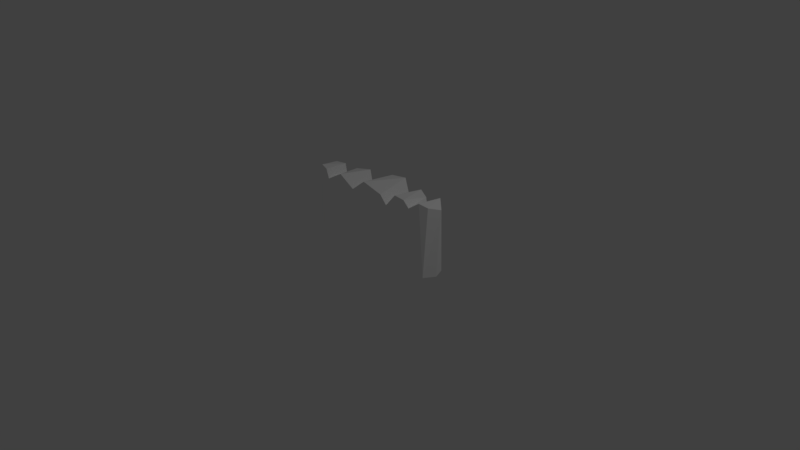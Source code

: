 # Source: molnenFinal2.blend  (saved by Blender 2.77.0; exported with 4.5.12 LTS)
import bpy
from mathutils import Matrix  # noqa: F401  (used for matrix-valued properties, if any)

bpy.ops.wm.read_factory_settings(use_empty=True)
scene = bpy.context.scene
scene.name = 'Scene'

# ---- collections
col_collection_1 = bpy.data.collections.new('Collection 1'); scene.collection.children.link(col_collection_1)

# ---- materials (node trees are filled in below, after node groups)
mat_molnvitt = bpy.data.materials.new('molnvitt')
mat_molnvitt.alpha_threshold = 0.0
mat_molnvitt.use_transparent_shadow = False
mat_molnvitt.diffuse_color = (1.0, 1.0, 1.0, 1.0)
mat_molnvitt.roughness = 0.5
mat_molnvitt.specular_intensity = 0.0

# ---- material node trees

# ---- world
world_world = bpy.data.worlds.new('World'); scene.world = world_world
world_world.color = (0.05088, 0.05088, 0.05088)
world_world.use_sun_shadow = False
world_world.sun_shadow_jitter_overblur = 0.0
world_world.cycles.sampling_method = 'MANUAL'

# ---- cameras
cam_camera = bpy.data.cameras.new('Camera')
cam_camera.clip_end = 100.0
cam_camera.lens = 35.0
cam_camera.sensor_width = 32.0
cam_camera.sensor_height = 18.0
cam_camera.ortho_scale = 7.314
cam_camera.dof.focus_distance = 0.0
cam_camera.dof.aperture_fstop = 128.0

# ---- lights
light_lamp = bpy.data.lights.new('Lamp', 'POINT')
light_lamp.transmission_factor = 0.0
light_lamp.cutoff_distance = 30.0
light_lamp.energy = 100.0
light_lamp.shadow_buffer_clip_start = 1.001
light_lamp.shadow_soft_size = 0.1
light_lamp.shadow_maximum_resolution = 0.006
light_lamp.use_absolute_resolution = True

# ---- meshes
me_moln_sn_boll2 = bpy.data.meshes.new('Moln Snöboll2')
me_moln_sn_boll2.from_pydata([(0.6622, 0.2549, 0.8109), (0.6492, 0.2841, 0.8328), (0.6622, 0.0007888, 0.8109), (0.6322, 0.0006342, 0.8606), (0.6314, 0.312, 0.8555), (0.6086, 0.3376, 0.8772), (0.592, 8.319e-05, 0.9164), (0.581, 0.3601, 0.8963), (0.5443, 7.324e-05, 0.9403), (0.5473, 0.3789, 0.9119), (0.5083, 0.3921, 0.9218), (0.4922, 0.0003504, 0.9404), (0.4877, 0.3958, 0.9239), (0.467, 0.3976, 0.924), (0.4391, 2.633e-06, 0.9509), (0.4466, 0.3974, 0.9221), (0.4268, 0.3953, 0.9182), (0.3885, 7.423e-05, 0.932), (0.3885, 0.3859, 0.9047), (0.3542, 0.3706, 0.8845), (0.3436, 0.0004606, 0.8888), (0.3258, 0.3517, 0.8596), (0.3073, 3.993e-05, 0.866), (0.3034, 0.3315, 0.8317), (0.2857, 0.3105, 0.8052), (0.2821, 0.0003775, 0.8063), (0.2738, 0.2927, 0.7684), (0.2695, 0.0004892, 0.7504), (0.2702, 0.286, 0.7665), (0.2684, 0.2828, 0.7435), (0.2684, 0.2826, 0.7321), (0.2704, 0.0007888, 0.6858), (0.2704, 0.2865, 0.6958), (0.989, 0.1736, 0.8571), (0.9883, 0.1897, 0.8488), (0.9888, 0.1647, 0.8583), (0.9881, 0.1563, 0.8487), (0.9862, 0.2047, 0.8581), (0.9856, 0.1393, 0.8674), (0.9785, 0.2331, 0.8805), (0.9762, 0.1084, 0.873), (0.9665, 0.259, 0.9004), (0.9619, 0.08052, 0.8986), (0.9507, 0.2824, 0.9065), (0.942, 0.05501, 0.9302), (0.9297, 0.3045, 0.9113), (0.9168, 0.03263, 0.9484), (0.9055, 0.3224, 0.9261), (0.8874, 0.01557, 0.9637), (0.877, 0.3363, 0.9372), (0.8705, 0.008986, 0.9667), (0.8613, 0.3414, 0.941), (0.8526, 0.004012, 0.9716), (0.8449, 0.345, 0.9433), (0.8342, 0.001195, 0.9667), (0.8282, 0.347, 0.944), (0.8157, 9.288e-05, 0.97), (0.8115, 0.3475, 0.9431), (0.7954, 0.3463, 0.9406), (0.7733, 0.0002794, 0.954), (0.7798, 0.3437, 0.9367), (0.7498, 0.3345, 0.9245), (0.7345, 0.0005146, 0.9259), (0.7234, 0.3209, 0.9074), (0.7018, 0.0002062, 0.9093), (0.7017, 0.3048, 0.887), (0.6847, 0.2877, 0.8646), (0.6772, 0.0004754, 0.8635), (0.6713, 0.2701, 0.8389), (-0.8563, 0.3146, 0.7633), (-0.8545, 0.3169, 0.7951), (-0.8563, 0.0001022, 0.7895), (-0.854, 0.0006429, 0.7969), (-0.8539, 0.3177, 0.8136), (-0.8545, 0.3174, 0.799), (-0.8563, 0.3146, 0.8109), (-0.8582, 0.0003088, 0.8374), (-0.8642, 0.3183, 0.8361), (-0.8687, 0.0003006, 0.8639), (-0.8771, 0.3233, 0.8587), (-0.8848, 0.0005886, 0.8759), (-0.894, 0.3281, 0.8775), (-0.9058, 0.000339, 0.9042), (-0.9152, 0.3314, 0.893), (-0.9305, 0.0001344, 0.9255), (-0.9395, 0.3319, 0.9037), (-0.9483, 0.001351, 0.9219), (-0.9646, 0.3286, 0.9088), (-0.9661, 0.004129, 0.9291), (-0.9837, 0.008897, 0.9352), (-0.9893, 0.3213, 0.9086), (-1.001, 0.01601, 0.9255), (-1.013, 0.3102, 0.9037), (-1.017, 0.02463, 0.9254), (-1.034, 0.296, 0.895), (-1.032, 0.03483, 0.9182), (-1.051, 0.2803, 0.8839), (-1.056, 0.05752, 0.8977), (-1.076, 0.245, 0.8572), (-1.074, 0.08261, 0.8803), (-1.086, 0.1096, 0.8463), (-1.091, 0.2073, 0.8291), (-1.093, 0.1365, 0.827), (-1.095, 0.1875, 0.8431), (-1.095, 0.1499, 0.8396), (-1.096, 0.1779, 0.8167), (-1.096, 0.1575, 0.8345), (-1.096, 0.1722, 0.8209), (-1.096, 0.1658, 0.8371), (-0.3695, 0.0007888, 0.7633), (-0.3695, 0.3138, 0.7923), (-0.4192, 0.0005887, 0.8191), (-0.4109, 0.3678, 0.8048), (-0.4365, 0.3907, 0.824), (-0.4784, 0.0004905, 0.8591), (-0.4663, 0.4113, 0.8417), (-0.4997, 0.4285, 0.8568), (-0.5439, 0.0001233, 0.8956), (-0.536, 0.4414, 0.8682), (-0.5741, 0.4493, 0.8753), (-0.6129, 9.364e-05, 0.9043), (-0.6129, 0.452, 0.8778), (-0.6516, 0.4493, 0.8753), (-0.6818, 0.0003819, 0.8857), (-0.6897, 0.4414, 0.8682), (-0.726, 0.4285, 0.8568), (-0.7474, 0.0003529, 0.8644), (-0.7594, 0.4113, 0.8417), (-0.7892, 0.3907, 0.824), (-0.8065, 0.0007888, 0.8115), (-0.8148, 0.3678, 0.8048), (0.2629, 0.2718, 0.7134), (0.2559, 0.2545, 0.7377), (0.2354, 0.0002018, 0.7797), (0.2502, 0.3344, 0.7463), (0.2427, 0.3579, 0.7696), (0.2569, 0.2676, 0.7482), (0.2566, 0.2959, 0.7341), (0.2552, 0.3091, 0.7398), (0.2572, 0.282, 0.7331), (0.2229, 0.4004, 0.7957), (0.1856, 0.0001333, 0.8444), (0.1972, 0.4405, 0.7875), (0.1663, 0.4752, 0.8176), (0.1234, 0.0002346, 0.8902), (0.1289, 0.5063, 0.8457), (0.0846, 0.5328, 0.8706), (0.05185, 9.461e-06, 0.9336), (0.03466, 0.5523, 0.8897), (-0.02562, 0.0002299, 0.9434), (-0.01888, 0.5633, 0.9014), (-0.07353, 0.5652, 0.9049), (-0.1052, 0.0001098, 0.9488), (-0.1283, 0.5575, 0.9), (-0.183, 0.0001949, 0.9288), (-0.1808, 0.5407, 0.8872), (-0.2285, 0.5157, 0.8677), (-0.2553, 0.0001905, 0.8956), (-0.2695, 0.4848, 0.844), (-0.3035, 0.4496, 0.8181), (-0.3185, 0.0002512, 0.8449), (-0.3321, 0.4091, 0.7907), (-0.3544, 0.3639, 0.7646), (0.2559, 0.2554, -0.04984), (0.2797, 0.3026, -0.04984), (0.3142, 0.3425, -0.04984), (0.3574, 0.3729, -0.04984), (0.4067, 0.3918, -0.04984), (0.4591, 0.3972, -0.00733), (0.5115, 0.3909, -0.01498), (0.5607, 0.3717, -0.003822), (0.6039, 0.3413, -0.003813), (0.6384, 0.3013, -0.003422), (0.6622, 0.2544, -0.01054), (0.6868, 0.2895, -0.004363), (0.7194, 0.3176, -0.001564), (0.7578, 0.337, -0.006964), (0.7998, 0.3462, -0.007197), (0.8428, 0.3447, -0.004822), (0.8841, 0.3327, -0.00111), (0.9212, 0.3109, -0.0008291), (0.9518, 0.2807, -0.0001989), (0.9741, 0.2439, 0.0), (0.9865, 0.2027, 0.0), (0.9885, 0.1598, 0.0), (0.9798, 0.1176, 0.0), (0.9611, 0.07894, 0.0), (0.9333, 0.04606, 0.0), (0.8984, 0.02101, 0.0), (0.8583, 0.005334, 0.0), (0.8157, 0.0, 0.0), (-0.9305, 0.0, 0.0), (-0.8563, 0.3138, -0.001658), (-0.8109, 0.3709, -0.00347), (-0.7526, 0.4145, -0.0003544), (-0.6851, 0.4419, -0.0005774), (-0.6129, 0.4514, -0.005302), (-0.5406, 0.4422, -0.01158), (-0.4731, 0.4145, -0.001078), (-0.4148, 0.3714, -0.02069), (-0.3695, 0.3151, -0.04984), (-0.3449, 0.3846, -0.02382), (-0.3049, 0.4467, -0.00278), (-0.2515, 0.4984, -0.0001495), (-0.1876, 0.5366, -0.00517), (-0.1167, 0.559, -0.01032), (-0.04249, 0.5641, -0.004355), (0.0309, 0.5523, -0.008721), (0.09957, 0.5238, -0.007666), (0.1598, 0.4804, -0.0161), (0.2084, 0.4241, -0.01306), (0.2427, 0.3579, -0.004066), (0.2525, 0.3246, -0.01973), (0.257, 0.2892, -0.0005328), (-1.096, 0.1615, 0.0), (-1.092, 0.2038, 0.0), (-1.077, 0.2436, 0.0), (-1.052, 0.2783, 0.0), (-1.019, 0.3056, 0.0), (-0.9807, 0.3236, 0.0), (-0.9389, 0.3312, 0.0), (-0.8964, 0.3278, -4.485e-06), (-1.09, 0.1194, 0.0), (-1.073, 0.08044, 0.0), (-1.046, 0.04706, 0.0), (-1.012, 0.0215, 0.0), (-0.9727, 0.005466, 0.0)], [], [(0, 1, 2), (2, 1, 3), (3, 1, 4), (3, 4, 5), (3, 5, 6), (6, 5, 7), (6, 7, 8), (8, 7, 9), (8, 9, 10), (8, 10, 11), (11, 10, 12), (11, 12, 13), (11, 13, 14), (14, 13, 15), (14, 15, 16), (14, 16, 17), (17, 16, 18), (17, 18, 19), (17, 19, 20), (20, 19, 21), (20, 21, 22), (22, 21, 23), (22, 23, 24), (22, 24, 25), (25, 24, 26), (25, 26, 27), (27, 26, 28), (27, 28, 29), (29, 30, 27), (27, 30, 31), (31, 30, 32), (33, 34, 35), (35, 34, 36), (36, 34, 37), (36, 37, 38), (38, 37, 39), (38, 39, 40), (40, 39, 41), (40, 41, 42), (42, 41, 43), (42, 43, 44), (44, 43, 45), (44, 45, 46), (46, 45, 47), (46, 47, 48), (48, 47, 49), (48, 49, 50), (50, 49, 51), (50, 51, 52), (52, 51, 53), (52, 53, 54), (54, 53, 55), (54, 55, 56), (56, 55, 57), (56, 57, 58), (56, 58, 59), (59, 58, 60), (59, 60, 61), (59, 61, 62), (62, 61, 63), (62, 63, 64), (64, 63, 65), (64, 65, 66), (64, 66, 67), (67, 66, 68), (67, 68, 2), (2, 68, 0), (69, 70, 71), (71, 70, 72), (72, 70, 73), (72, 73, 74), (74, 75, 72), (72, 75, 76), (76, 75, 77), (76, 77, 78), (78, 77, 79), (78, 79, 80), (80, 79, 81), (80, 81, 82), (82, 81, 83), (82, 83, 84), (84, 83, 85), (84, 85, 86), (86, 85, 87), (86, 87, 88), (88, 87, 89), (89, 87, 90), (89, 90, 91), (91, 90, 92), (91, 92, 93), (93, 92, 94), (93, 94, 95), (95, 94, 96), (95, 96, 97), (97, 96, 98), (97, 98, 99), (99, 98, 100), (100, 98, 101), (100, 101, 102), (102, 101, 103), (102, 103, 104), (104, 103, 105), (104, 105, 106), (106, 105, 107), (106, 107, 108), (109, 110, 111), (111, 110, 112), (111, 112, 113), (111, 113, 114), (114, 113, 115), (114, 115, 116), (114, 116, 117), (117, 116, 118), (117, 118, 119), (117, 119, 120), (120, 119, 121), (120, 121, 122), (120, 122, 123), (123, 122, 124), (123, 124, 125), (123, 125, 126), (126, 125, 127), (126, 127, 128), (126, 128, 129), (129, 128, 130), (129, 130, 69), (69, 71, 129), (32, 131, 31), (31, 131, 132), (31, 132, 133), (133, 132, 134), (133, 134, 135), (136, 137, 132), (132, 137, 138), (132, 138, 134), (136, 139, 137), (135, 140, 133), (133, 140, 141), (141, 140, 142), (141, 142, 143), (141, 143, 144), (144, 143, 145), (144, 145, 146), (144, 146, 147), (147, 146, 148), (147, 148, 149), (149, 148, 150), (149, 150, 151), (149, 151, 152), (152, 151, 153), (152, 153, 154), (154, 153, 155), (154, 155, 156), (154, 156, 157), (157, 156, 158), (157, 158, 159), (157, 159, 160), (160, 159, 161), (160, 161, 162), (110, 109, 162), (162, 109, 160), (132, 131, 163), (163, 131, 32), (163, 32, 164), (164, 32, 26), (164, 26, 24), (26, 32, 28), (28, 32, 30), (28, 30, 29), (24, 23, 164), (164, 23, 165), (165, 23, 21), (165, 21, 166), (166, 21, 19), (166, 19, 18), (166, 18, 167), (167, 18, 16), (167, 16, 168), (168, 16, 15), (168, 15, 13), (13, 12, 168), (168, 12, 169), (169, 12, 10), (169, 10, 9), (169, 9, 170), (170, 9, 7), (170, 7, 171), (171, 7, 5), (171, 5, 4), (171, 4, 172), (172, 4, 1), (172, 1, 173), (173, 1, 0), (69, 75, 70), (70, 75, 74), (70, 74, 73), (0, 68, 173), (173, 68, 174), (174, 68, 66), (174, 66, 65), (174, 65, 175), (175, 65, 63), (175, 63, 61), (175, 61, 176), (176, 61, 60), (176, 60, 177), (177, 60, 58), (177, 58, 57), (57, 55, 177), (177, 55, 178), (178, 55, 53), (178, 53, 51), (178, 51, 179), (179, 51, 49), (179, 49, 47), (179, 47, 180), (180, 47, 45), (180, 45, 181), (181, 45, 43), (181, 43, 41), (181, 41, 182), (182, 41, 39), (182, 39, 183), (183, 39, 37), (183, 37, 34), (34, 33, 183), (183, 33, 184), (184, 33, 35), (184, 35, 36), (36, 38, 184), (184, 38, 185), (185, 38, 40), (185, 40, 186), (186, 40, 42), (186, 42, 44), (186, 44, 187), (187, 44, 46), (187, 46, 188), (188, 46, 48), (188, 48, 50), (188, 50, 189), (189, 50, 52), (189, 52, 54), (56, 190, 54), (54, 190, 189), (59, 62, 56), (56, 62, 64), (56, 64, 67), (67, 2, 56), (56, 2, 190), (190, 2, 31), (190, 31, 191), (191, 31, 109), (191, 109, 71), (71, 109, 129), (129, 109, 111), (129, 111, 126), (126, 111, 114), (126, 114, 123), (123, 114, 117), (123, 117, 120), (3, 22, 2), (2, 22, 25), (2, 25, 27), (22, 3, 20), (20, 3, 6), (20, 6, 17), (17, 6, 8), (17, 8, 14), (14, 8, 11), (27, 31, 2), (31, 133, 109), (109, 133, 141), (109, 141, 160), (160, 141, 144), (160, 144, 157), (157, 144, 147), (157, 147, 154), (154, 147, 149), (154, 149, 152), (191, 71, 84), (84, 71, 72), (84, 72, 76), (76, 78, 84), (84, 78, 80), (84, 80, 82), (69, 130, 192), (192, 130, 193), (193, 130, 128), (193, 128, 194), (194, 128, 127), (194, 127, 125), (194, 125, 195), (195, 125, 124), (195, 124, 122), (195, 122, 196), (196, 122, 121), (196, 121, 119), (196, 119, 197), (197, 119, 118), (197, 118, 116), (197, 116, 198), (198, 116, 115), (198, 115, 113), (198, 113, 199), (199, 113, 112), (199, 112, 110), (110, 200, 199), (110, 162, 200), (200, 162, 201), (201, 162, 161), (201, 161, 202), (202, 161, 159), (202, 159, 158), (202, 158, 203), (203, 158, 156), (203, 156, 204), (204, 156, 155), (204, 155, 153), (204, 153, 205), (205, 153, 151), (205, 151, 206), (206, 151, 150), (206, 150, 207), (207, 150, 148), (207, 148, 146), (207, 146, 208), (208, 146, 145), (208, 145, 209), (209, 145, 143), (209, 143, 142), (209, 142, 210), (210, 142, 140), (210, 140, 211), (211, 140, 135), (135, 134, 211), (211, 134, 212), (212, 134, 138), (212, 138, 213), (213, 138, 137), (213, 137, 139), (139, 136, 213), (213, 136, 163), (163, 136, 132), (106, 108, 214), (214, 108, 107), (214, 107, 105), (105, 103, 214), (214, 103, 215), (215, 103, 101), (215, 101, 216), (216, 101, 98), (216, 98, 217), (217, 98, 96), (217, 96, 94), (217, 94, 218), (218, 94, 92), (218, 92, 90), (218, 90, 219), (219, 90, 87), (219, 87, 220), (220, 87, 85), (220, 85, 83), (220, 83, 221), (221, 83, 81), (221, 81, 79), (221, 79, 192), (192, 79, 77), (192, 77, 69), (69, 77, 75), (222, 102, 214), (214, 102, 104), (214, 104, 106), (102, 222, 100), (100, 222, 223), (100, 223, 99), (99, 223, 97), (97, 223, 224), (97, 224, 95), (95, 224, 225), (95, 225, 93), (93, 225, 226), (93, 226, 91), (91, 226, 89), (89, 226, 88), (88, 226, 86), (86, 226, 191), (86, 191, 84), (226, 225, 191), (191, 225, 224), (191, 224, 223), (223, 222, 191), (191, 222, 192), (191, 192, 200), (200, 192, 199), (199, 192, 193), (199, 193, 198), (198, 193, 194), (198, 194, 197), (197, 194, 195), (197, 195, 196), (222, 214, 192), (192, 214, 215), (192, 215, 216), (216, 217, 192), (192, 217, 218), (192, 218, 219), (220, 221, 219), (219, 221, 192), (201, 211, 200), (200, 211, 212), (200, 212, 213), (211, 201, 210), (210, 201, 202), (210, 202, 209), (209, 202, 203), (209, 203, 208), (208, 203, 204), (208, 204, 207), (207, 204, 205), (207, 205, 206), (213, 163, 200), (200, 163, 191), (164, 172, 163), (163, 172, 173), (163, 173, 190), (190, 173, 186), (190, 186, 187), (172, 164, 171), (171, 164, 165), (171, 165, 170), (170, 165, 166), (170, 166, 169), (169, 166, 167), (169, 167, 168), (174, 181, 173), (173, 181, 182), (173, 182, 183), (181, 174, 180), (180, 174, 175), (180, 175, 179), (179, 175, 176), (179, 176, 178), (178, 176, 177), (183, 184, 173), (173, 184, 185), (173, 185, 186), (187, 188, 190), (190, 188, 189), (190, 191, 163)])
me_moln_sn_boll2.materials.append(mat_molnvitt)
me_moln_sn_boll2.use_remesh_preserve_volume = False
me_moln_sn_boll2.use_remesh_preserve_attributes = False
me_moln_sn_boll2.use_mirror_vertex_groups = False
me_moln_sn_boll2.update()

# ---- objects
ob_moln_sn_boll2 = bpy.data.objects.new('Moln Snöboll2', me_moln_sn_boll2)
ob_lamp = bpy.data.objects.new('Lamp', light_lamp)
ob_camera = bpy.data.objects.new('Camera', cam_camera)

# ---- transforms, parenting, visibility, modifiers, constraints
ob_moln_sn_boll2.location = (-0.02481, 0.0, 0.0)
ob_moln_sn_boll2.rotation_euler = (-0.02618, 0.0, 0.0)
ob_moln_sn_boll2.lineart.crease_threshold = 0.0
_m = ob_moln_sn_boll2.modifiers.new('Decimate', 'DECIMATE')
_m.ratio = 0.1984
ob_lamp.location = (4.076, 1.005, 5.904)
ob_lamp.rotation_euler = (0.6503, 0.05522, 1.866)
ob_lamp.lock_rotations_4d = False
ob_lamp.empty_display_type = 'ARROWS'
ob_lamp.color = (0.0, 0.0, 0.0, 0.0)
ob_lamp.lineart.crease_threshold = 0.0
ob_camera.location = (7.481, -6.508, 5.344)
ob_camera.rotation_euler = (1.109, 0.01082, 0.8149)
ob_camera.lock_rotations_4d = False
ob_camera.empty_display_type = 'ARROWS'
ob_camera.color = (0.0, 0.0, 0.0, 0.0)
ob_camera.display_type = 'WIRE'
ob_camera.lineart.crease_threshold = 0.0

# ---- collection membership
col_collection_1.objects.link(ob_moln_sn_boll2)
col_collection_1.objects.link(ob_lamp)
col_collection_1.objects.link(ob_camera)

# ---- scene / render settings (as saved in the file)
scene.camera = ob_camera
scene.frame_start = 1; scene.frame_end = 200; scene.frame_set(147)
scene.render.engine = 'BLENDER_EEVEE_NEXT'
scene.render.resolution_percentage = 50
scene.render.dither_intensity = 0.0
scene.cycles.use_denoising = False
scene.cycles.samples = 128
scene.cycles.sampling_pattern = 'TABULATED_SOBOL'
scene.cycles.light_sampling_threshold = 0.0
scene.cycles.use_adaptive_sampling = False
scene.cycles.use_light_tree = False
scene.cycles.blur_glossy = 0.0
scene.cycles.sample_clamp_indirect = 0.0
scene.view_settings.view_transform = 'Standard'
bpy.context.view_layer.update()
